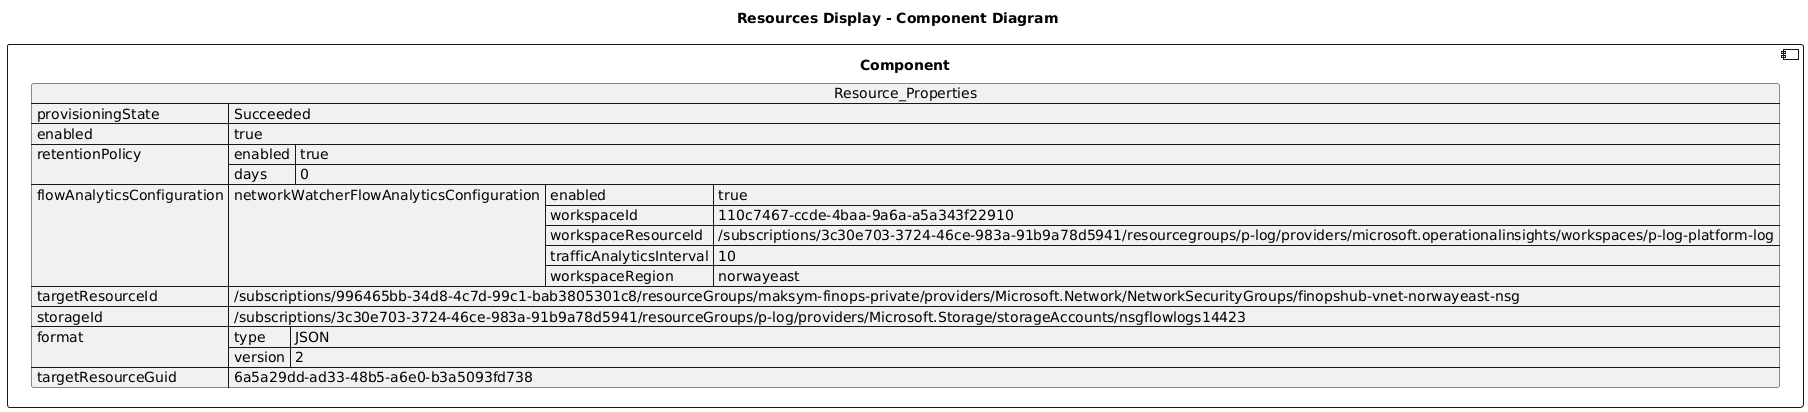

The diagram above was rendered by PlantUML. Its source (embedded in the PNG):
@startuml

title Resources Display - Component Diagram

component Component {

json  Resource_Properties {
  "provisioningState": "Succeeded",
  "enabled": true,
  "retentionPolicy": {
    "enabled": true,
    "days": 0
  },
  "flowAnalyticsConfiguration": {
    "networkWatcherFlowAnalyticsConfiguration": {
      "enabled": true,
      "workspaceId": "110c7467-ccde-4baa-9a6a-a5a343f22910",
      "workspaceResourceId": "/subscriptions/3c30e703-3724-46ce-983a-91b9a78d5941/resourcegroups/p-log/providers/microsoft.operationalinsights/workspaces/p-log-platform-log",
      "trafficAnalyticsInterval": 10,
      "workspaceRegion": "norwayeast"
    }
  },
  "targetResourceId": "/subscriptions/996465bb-34d8-4c7d-99c1-bab3805301c8/resourceGroups/maksym-finops-private/providers/Microsoft.Network/NetworkSecurityGroups/finopshub-vnet-norwayeast-nsg",
  "storageId": "/subscriptions/3c30e703-3724-46ce-983a-91b9a78d5941/resourceGroups/p-log/providers/Microsoft.Storage/storageAccounts/nsgflowlogs14423",
  "format": {
    "type": "JSON",
    "version": 2
  },
  "targetResourceGuid": "6a5a29dd-ad33-48b5-a6e0-b3a5093fd738"
}
}
@enduml